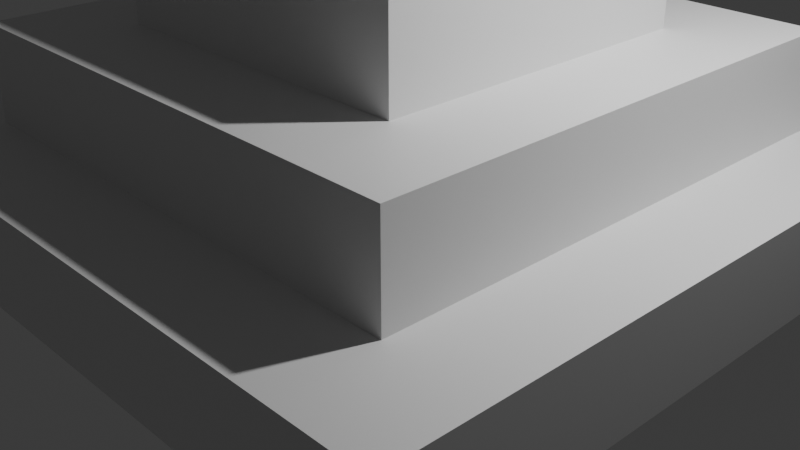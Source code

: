 # Source: pyramid.blend  (saved by Blender 4.0.36; exported with 4.5.12 LTS)
import bpy
from mathutils import Matrix  # noqa: F401  (used for matrix-valued properties, if any)

bpy.ops.wm.read_factory_settings(use_empty=True)
scene = bpy.context.scene
scene.name = 'Scene'

# ---- collections
col_collection = bpy.data.collections.new('Collection'); scene.collection.children.link(col_collection)

# ---- materials (node trees are filled in below, after node groups)
mat_material = bpy.data.materials.new('Material')
mat_material.alpha_threshold = 0.0
mat_material.use_transparent_shadow = False
mat_material.roughness = 0.5
mat_material.line_color = (0.0, 0.0, 0.0, 1.0)

# ---- material node trees
mat_material.use_nodes = True; mat_material.node_tree.nodes.clear()
_N = mat_material.node_tree.nodes; _L = mat_material.node_tree.links
n0 = _N.new('ShaderNodeOutputMaterial'); n0.name = 'Material Output'; n0.location = (300, 300)
n1 = _N.new('ShaderNodeBsdfPrincipled'); n1.name = 'Principled BSDF'; n1.location = (10, 300)
n1.inputs[3].default_value = 1.45
_L.new(n1.outputs[0], n0.inputs[0])
n0.is_active_output = True

# ---- world
world_world = bpy.data.worlds.new('World'); scene.world = world_world
world_world.use_nodes = True; world_world.node_tree.nodes.clear()
_N = world_world.node_tree.nodes; _L = world_world.node_tree.links
n0 = _N.new('ShaderNodeOutputWorld'); n0.name = 'World Output'; n0.location = (300, 300)
n1 = _N.new('ShaderNodeBackground'); n1.name = 'Background'; n1.location = (10, 300)
n1.inputs[0].default_value = (0.05088, 0.05088, 0.05088, 1.0)
_L.new(n1.outputs[0], n0.inputs[0])
n0.is_active_output = True
world_world.color = (0.05088, 0.05088, 0.05088)
world_world.use_sun_shadow = False
world_world.sun_shadow_jitter_overblur = 0.0

# ---- cameras
cam_camera = bpy.data.cameras.new('Camera')
cam_camera.clip_end = 100.0
cam_camera.ortho_scale = 7.314

# ---- lights
light_light = bpy.data.lights.new('Light', 'POINT')
light_light.transmission_factor = 0.0
light_light.use_soft_falloff = False
light_light.energy = 1000.0
light_light.shadow_soft_size = 0.1
light_light.shadow_maximum_resolution = 0.006
light_light.use_absolute_resolution = True

# ---- meshes
me_cube = bpy.data.meshes.new('Cube')
me_cube.from_pydata([(2.733, 2.733, 1.0), (2.733, -2.733, 1.0), (-2.733, 2.733, 1.0), (-2.733, -2.733, 1.0), (-3.733, -3.733, 1.0), (3.733, 3.733, 1.0), (1.733, -1.733, 2.0), (-1.733, -1.733, 2.0), (1.733, 1.733, 2.0), (-1.733, 1.733, 2.0), (2.733, -2.733, 2.0), (-2.733, -2.733, 2.0), (2.733, 2.733, 2.0), (-2.733, 2.733, 2.0), (0.7326, -0.7326, 3.0), (-0.7326, -0.7326, 3.0), (0.7326, 0.7326, 3.0), (-0.7326, 0.7326, 3.0), (1.733, -1.733, 3.0), (-1.733, -1.733, 3.0), (1.733, 1.733, 3.0), (-1.733, 1.733, 3.0), (0.7326, -0.7326, 4.0), (-0.7326, -0.7326, 4.0), (0.7326, 0.7326, 4.0), (-0.7326, 0.7326, 4.0), (3.733, -3.733, 1.0), (-3.733, 3.733, 1.0), (3.733, -3.733, 0.0), (-3.733, -3.733, 0.0), (3.733, 3.733, 0.0), (-3.733, 3.733, 0.0)], [], [(2, 3, 11, 13), (1, 3, 4, 26), (0, 1, 26, 5), (3, 2, 27, 4), (2, 0, 5, 27), (8, 9, 21, 20), (3, 1, 10, 11), (0, 2, 13, 12), (1, 0, 12, 10), (6, 7, 11, 10), (8, 6, 10, 12), (7, 9, 13, 11), (9, 8, 12, 13), (15, 14, 22, 23), (6, 8, 20, 18), (9, 7, 19, 21), (7, 6, 18, 19), (14, 15, 19, 18), (16, 14, 18, 20), (15, 17, 21, 19), (17, 16, 20, 21), (24, 25, 23, 22), (16, 17, 25, 24), (14, 16, 24, 22), (17, 15, 23, 25), (28, 29, 31, 30), (27, 5, 30, 31), (5, 26, 28, 30), (4, 27, 31, 29), (26, 4, 29, 28)])
_uv = me_cube.uv_layers.new(name='UVMap')
_uv.uv.foreach_set('vector', [0.8415, 0.5335, 0.8415, 0.7165, 0.8415, 0.7165, 0.8415, 0.5335, 0.6585, 0.7165, 0.8415, 0.7165, 0.875, 0.75, 0.625, 0.75, 0.6585, 0.5335, 0.6585, 0.7165, 0.625, 0.75, 0.625, 0.5, 0.8415, 0.7165, 0.8415, 0.5335, 0.875, 0.5, 0.875, 0.75, 0.8415, 0.5335, 0.6585, 0.5335, 0.625, 0.5, 0.875, 0.5, 0.692, 0.567, 0.808, 0.567, 0.808, 0.567, 0.692, 0.567, 0.8415, 0.7165, 0.6585, 0.7165, 0.6585, 0.7165, 0.8415, 0.7165, 0.6585, 0.5335, 0.8415, 0.5335, 0.8415, 0.5335, 0.6585, 0.5335, 0.6585, 0.7165, 0.6585, 0.5335, 0.6585, 0.5335, 0.6585, 0.7165, 0.692, 0.683, 0.808, 0.683, 0.8415, 0.7165, 0.6585, 0.7165, 0.692, 0.567, 0.692, 0.683, 0.6585, 0.7165, 0.6585, 0.5335, 0.808, 0.683, 0.808, 0.567, 0.8415, 0.5335, 0.8415, 0.7165, 0.808, 0.567, 0.692, 0.567, 0.6585, 0.5335, 0.8415, 0.5335, 0.7745, 0.6495, 0.7255, 0.6495, 0.7255, 0.6495, 0.7745, 0.6495, 0.692, 0.683, 0.692, 0.567, 0.692, 0.567, 0.692, 0.683, 0.808, 0.567, 0.808, 0.683, 0.808, 0.683, 0.808, 0.567, 0.808, 0.683, 0.692, 0.683, 0.692, 0.683, 0.808, 0.683, 0.7255, 0.6495, 0.7745, 0.6495, 0.808, 0.683, 0.692, 0.683, 0.7255, 0.6005, 0.7255, 0.6495, 0.692, 0.683, 0.692, 0.567, 0.7745, 0.6495, 0.7745, 0.6005, 0.808, 0.567, 0.808, 0.683, 0.7745, 0.6005, 0.7255, 0.6005, 0.692, 0.567, 0.808, 0.567, 0.7255, 0.6005, 0.7745, 0.6005, 0.7745, 0.6495, 0.7255, 0.6495, 0.7255, 0.6005, 0.7745, 0.6005, 0.7745, 0.6005, 0.7255, 0.6005, 0.7255, 0.6495, 0.7255, 0.6005, 0.7255, 0.6005, 0.7255, 0.6495, 0.7745, 0.6005, 0.7745, 0.6495, 0.7745, 0.6495, 0.7745, 0.6005, 0.625, 0.75, 0.875, 0.75, 0.875, 0.5, 0.625, 0.5, 0.875, 0.5, 0.625, 0.5, 0.625, 0.5, 0.875, 0.5, 0.625, 0.5, 0.625, 0.75, 0.625, 0.75, 0.625, 0.5, 0.875, 0.75, 0.875, 0.5, 0.875, 0.5, 0.875, 0.75, 0.625, 0.75, 0.875, 0.75, 0.875, 0.75, 0.625, 0.75])
me_cube.materials.append(mat_material)
me_cube.use_mirror_vertex_groups = False
me_cube.update()

# ---- objects
ob_cube = bpy.data.objects.new('Cube', me_cube)
ob_light = bpy.data.objects.new('Light', light_light)
ob_camera = bpy.data.objects.new('Camera', cam_camera)

# ---- transforms, parenting, visibility, modifiers, constraints
ob_cube.location = (0.0, 0.0, 0.0)
ob_cube.lock_rotations_4d = False
ob_cube.empty_display_type = 'ARROWS'
ob_cube.lineart.crease_threshold = 0.0
ob_light.location = (4.076, 1.005, 5.904)
ob_light.rotation_euler = (0.6503, 0.05522, 1.866)
ob_light.lock_rotations_4d = False
ob_light.empty_display_type = 'ARROWS'
ob_light.color = (0.0, 0.0, 0.0, 0.0)
ob_light.lineart.crease_threshold = 0.0
ob_camera.location = (7.359, -6.926, 4.958)
ob_camera.rotation_euler = (1.109, 0.0, 0.8149)
ob_camera.lock_rotations_4d = False
ob_camera.empty_display_type = 'ARROWS'
ob_camera.color = (0.0, 0.0, 0.0, 0.0)
ob_camera.display_type = 'WIRE'
ob_camera.lineart.crease_threshold = 0.0

# ---- collection membership
col_collection.objects.link(ob_cube)
col_collection.objects.link(ob_light)
col_collection.objects.link(ob_camera)

# ---- scene / render settings (as saved in the file)
scene.camera = ob_camera
scene.frame_start = 1; scene.frame_end = 250; scene.frame_set(1)
scene.render.engine = 'BLENDER_EEVEE_NEXT'
scene.cycles.sampling_pattern = 'TABULATED_SOBOL'
bpy.context.view_layer.update()
